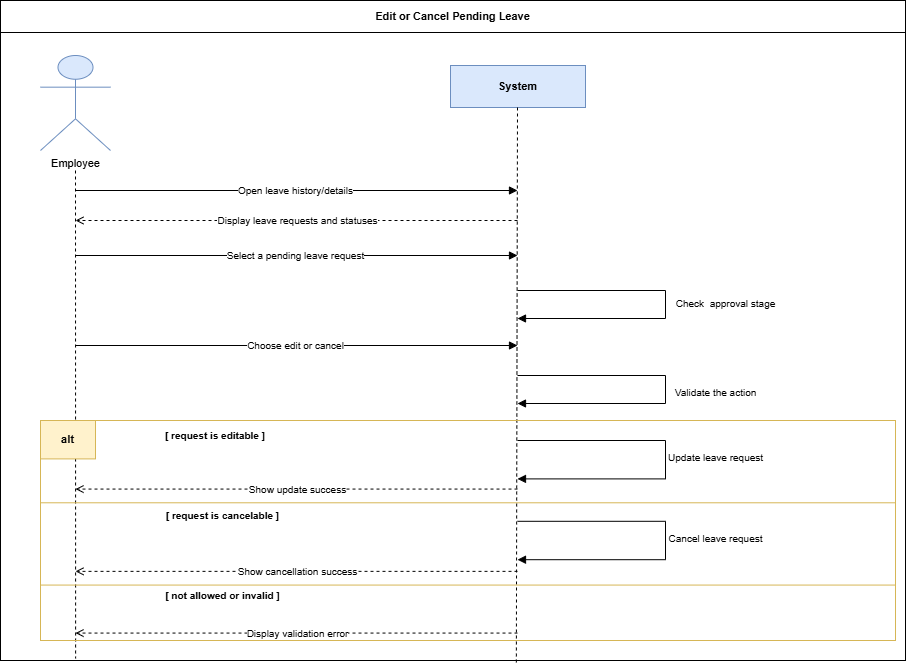

The diagram above was exported from draw.io. Its source (the exported page's mxGraphModel, read from the mxfile embedded in the PNG):
<mxGraphModel dx="6733" dy="4249" grid="1" gridSize="10" guides="1" tooltips="1" connect="1" arrows="1" fold="1" page="1" pageScale="1" pageWidth="827" pageHeight="1169" math="0" shadow="0">
  <root>
    <mxCell id="0" />
    <mxCell id="1" parent="0" />
    <mxCell id="kaYJEbqTrgPBAmwsjcb--68" connectable="0" parent="1" style="group" value="" vertex="1">
      <mxGeometry height="660" width="905" x="1640" y="-1090" as="geometry" />
    </mxCell>
    <mxCell id="kaYJEbqTrgPBAmwsjcb--69" parent="kaYJEbqTrgPBAmwsjcb--68" style="rounded=0;whiteSpace=wrap;html=1;fillColor=none;strokeColor=#000000;fontColor=#000000;fontStyle=0;fontSize=11;" vertex="1">
      <mxGeometry height="660" width="905" as="geometry" />
    </mxCell>
    <mxCell id="kaYJEbqTrgPBAmwsjcb--70" parent="kaYJEbqTrgPBAmwsjcb--68" style="rounded=0;whiteSpace=wrap;html=1;fillColor=none;strokeColor=#000000;fontColor=#000000;fontStyle=1;fontSize=11;" value="Edit or Cancel Pending Leave" vertex="1">
      <mxGeometry height="32" width="905" as="geometry" />
    </mxCell>
    <mxCell id="kaYJEbqTrgPBAmwsjcb--71" parent="kaYJEbqTrgPBAmwsjcb--68" style="shape=umlActor;verticalLabelPosition=bottom;verticalAlign=top;html=1;outlineConnect=0;fillColor=#dae8fc;strokeColor=#6c8ebf;fontColor=#000000;fontSize=11;" value="Employee" vertex="1">
      <mxGeometry height="95" width="70" x="40" y="55" as="geometry" />
    </mxCell>
    <mxCell id="kaYJEbqTrgPBAmwsjcb--72" parent="kaYJEbqTrgPBAmwsjcb--68" style="rounded=0;whiteSpace=wrap;html=1;fillColor=#dae8fc;strokeColor=#6c8ebf;fontColor=#000000;fontStyle=1;fontSize=11;" value="System" vertex="1">
      <mxGeometry height="42" width="135" x="450" y="65" as="geometry" />
    </mxCell>
    <mxCell id="kaYJEbqTrgPBAmwsjcb--73" edge="1" parent="kaYJEbqTrgPBAmwsjcb--68" style="endArrow=none;html=1;rounded=0;strokeColor=#000000;dashed=1;entryX=0.083;entryY=0.997;entryDx=0;entryDy=0;entryPerimeter=0;" target="kaYJEbqTrgPBAmwsjcb--69">
      <mxGeometry relative="1" as="geometry">
        <mxPoint x="75" y="170" as="sourcePoint" />
        <mxPoint x="75" y="640" as="targetPoint" />
      </mxGeometry>
    </mxCell>
    <mxCell id="kaYJEbqTrgPBAmwsjcb--74" edge="1" parent="kaYJEbqTrgPBAmwsjcb--68" style="endArrow=none;html=1;rounded=0;strokeColor=#000000;dashed=1;entryX=0.57;entryY=1.004;entryDx=0;entryDy=0;entryPerimeter=0;" target="kaYJEbqTrgPBAmwsjcb--69">
      <mxGeometry relative="1" as="geometry">
        <mxPoint x="517" y="107" as="sourcePoint" />
        <mxPoint x="517" y="640" as="targetPoint" />
      </mxGeometry>
    </mxCell>
    <mxCell id="kaYJEbqTrgPBAmwsjcb--75" edge="1" parent="kaYJEbqTrgPBAmwsjcb--68" style="endArrow=block;endFill=1;html=1;rounded=0;strokeColor=#000000;fontSize=10;fontColor=#000000;" value="Open leave history/details">
      <mxGeometry relative="1" as="geometry">
        <mxPoint x="75" y="190" as="sourcePoint" />
        <mxPoint x="517" y="190" as="targetPoint" />
      </mxGeometry>
    </mxCell>
    <mxCell id="kaYJEbqTrgPBAmwsjcb--76" edge="1" parent="kaYJEbqTrgPBAmwsjcb--68" style="endArrow=open;endFill=0;html=1;rounded=0;strokeColor=#000000;dashed=1;fontSize=10;fontColor=#000000;" value="Display leave requests and statuses">
      <mxGeometry relative="1" as="geometry">
        <mxPoint x="517" y="220" as="sourcePoint" />
        <mxPoint x="75" y="220" as="targetPoint" />
      </mxGeometry>
    </mxCell>
    <mxCell id="kaYJEbqTrgPBAmwsjcb--77" edge="1" parent="kaYJEbqTrgPBAmwsjcb--68" style="endArrow=block;endFill=1;html=1;rounded=0;strokeColor=#000000;fontSize=10;fontColor=#000000;" value="Select a pending leave request">
      <mxGeometry relative="1" as="geometry">
        <mxPoint x="75" y="255" as="sourcePoint" />
        <mxPoint x="517" y="255" as="targetPoint" />
      </mxGeometry>
    </mxCell>
    <mxCell id="kaYJEbqTrgPBAmwsjcb--78" edge="1" parent="kaYJEbqTrgPBAmwsjcb--68" style="endArrow=block;endFill=1;html=1;rounded=0;strokeColor=#000000;fontSize=10;fontColor=#000000;" value="Check&amp;nbsp; approval stage">
      <mxGeometry relative="1" x="-0.0247" y="60" as="geometry">
        <mxPoint y="1" as="offset" />
        <Array as="points">
          <mxPoint x="665" y="290" />
          <mxPoint x="665" y="318" />
        </Array>
        <mxPoint x="517" y="290" as="sourcePoint" />
        <mxPoint x="517" y="318" as="targetPoint" />
      </mxGeometry>
    </mxCell>
    <mxCell id="kaYJEbqTrgPBAmwsjcb--79" edge="1" parent="kaYJEbqTrgPBAmwsjcb--68" style="endArrow=block;endFill=1;html=1;rounded=0;strokeColor=#000000;fontSize=10;fontColor=#000000;" value="Choose edit or cancel">
      <mxGeometry relative="1" as="geometry">
        <mxPoint x="75" y="345" as="sourcePoint" />
        <mxPoint x="517" y="345" as="targetPoint" />
      </mxGeometry>
    </mxCell>
    <mxCell id="kaYJEbqTrgPBAmwsjcb--80" edge="1" parent="kaYJEbqTrgPBAmwsjcb--68" style="endArrow=block;endFill=1;html=1;rounded=0;strokeColor=#000000;fontSize=10;fontColor=#000000;" value="Validate the action">
      <mxGeometry relative="1" x="0.0062" y="50" as="geometry">
        <mxPoint as="offset" />
        <Array as="points">
          <mxPoint x="665" y="375" />
          <mxPoint x="665" y="403" />
        </Array>
        <mxPoint x="517" y="375" as="sourcePoint" />
        <mxPoint x="517" y="403" as="targetPoint" />
      </mxGeometry>
    </mxCell>
    <mxCell id="kaYJEbqTrgPBAmwsjcb--81" parent="kaYJEbqTrgPBAmwsjcb--68" style="rounded=0;whiteSpace=wrap;html=1;fillColor=none;strokeColor=#d6b656;fontColor=#000000;fontStyle=0;fontSize=11;" vertex="1">
      <mxGeometry height="220" width="855" x="40" y="420" as="geometry" />
    </mxCell>
    <mxCell id="kaYJEbqTrgPBAmwsjcb--82" parent="kaYJEbqTrgPBAmwsjcb--68" style="rounded=0;whiteSpace=wrap;html=1;fillColor=#fff2cc;strokeColor=#d6b656;fontColor=#000000;fontStyle=1;fontSize=11;" value="alt" vertex="1">
      <mxGeometry height="38.4" width="55" x="40" y="420" as="geometry" />
    </mxCell>
    <mxCell id="kaYJEbqTrgPBAmwsjcb--83" parent="kaYJEbqTrgPBAmwsjcb--68" style="rounded=0;whiteSpace=wrap;html=1;fillColor=none;strokeColor=none;fontColor=#000000;fontStyle=1;fontSize=10;" value="[ request is editable ]" vertex="1">
      <mxGeometry height="30.17142857142857" width="210" x="110" y="420" as="geometry" />
    </mxCell>
    <mxCell id="kaYJEbqTrgPBAmwsjcb--84" edge="1" parent="kaYJEbqTrgPBAmwsjcb--68" style="endArrow=none;html=1;rounded=0;strokeColor=#d6b656;">
      <mxGeometry relative="1" as="geometry">
        <mxPoint x="40" y="502.28571428571433" as="sourcePoint" />
        <mxPoint x="895" y="502.28571428571433" as="targetPoint" />
      </mxGeometry>
    </mxCell>
    <mxCell id="kaYJEbqTrgPBAmwsjcb--85" parent="kaYJEbqTrgPBAmwsjcb--68" style="rounded=0;whiteSpace=wrap;html=1;fillColor=none;strokeColor=none;fontColor=#000000;fontStyle=1;fontSize=10;" value="[ request is cancelable ]" vertex="1">
      <mxGeometry height="30.17142857142857" width="225" x="110" y="500.00032967032973" as="geometry" />
    </mxCell>
    <mxCell id="kaYJEbqTrgPBAmwsjcb--86" edge="1" parent="kaYJEbqTrgPBAmwsjcb--68" style="endArrow=none;html=1;rounded=0;strokeColor=#d6b656;">
      <mxGeometry relative="1" as="geometry">
        <mxPoint x="40" y="584.5714285714287" as="sourcePoint" />
        <mxPoint x="895" y="584.5714285714287" as="targetPoint" />
      </mxGeometry>
    </mxCell>
    <mxCell id="kaYJEbqTrgPBAmwsjcb--87" parent="kaYJEbqTrgPBAmwsjcb--68" style="rounded=0;whiteSpace=wrap;html=1;fillColor=none;strokeColor=none;fontColor=#000000;fontStyle=1;fontSize=10;" value="[ not allowed or invalid ]" vertex="1">
      <mxGeometry height="30.17142857142857" width="235" x="105" y="580.0052747252747" as="geometry" />
    </mxCell>
    <mxCell id="kaYJEbqTrgPBAmwsjcb--88" edge="1" parent="kaYJEbqTrgPBAmwsjcb--68" style="endArrow=block;endFill=1;html=1;rounded=0;strokeColor=#000000;fontSize=10;fontColor=#000000;" value="Update leave request">
      <mxGeometry relative="1" x="-0.0174" y="50" as="geometry">
        <mxPoint as="offset" />
        <Array as="points">
          <mxPoint x="665" y="440.00428571428574" />
          <mxPoint x="665" y="478.4042857142858" />
        </Array>
        <mxPoint x="517" y="440.00428571428574" as="sourcePoint" />
        <mxPoint x="517" y="478.4042857142858" as="targetPoint" />
      </mxGeometry>
    </mxCell>
    <mxCell id="kaYJEbqTrgPBAmwsjcb--89" edge="1" parent="kaYJEbqTrgPBAmwsjcb--68" style="endArrow=open;endFill=0;html=1;rounded=0;strokeColor=#000000;dashed=1;fontSize=10;fontColor=#000000;" value="Show update success">
      <mxGeometry relative="1" as="geometry">
        <mxPoint x="517" y="488.57142857142856" as="sourcePoint" />
        <mxPoint x="75" y="488.57142857142856" as="targetPoint" />
      </mxGeometry>
    </mxCell>
    <mxCell id="kaYJEbqTrgPBAmwsjcb--90" edge="1" parent="kaYJEbqTrgPBAmwsjcb--68" style="endArrow=block;endFill=1;html=1;rounded=0;strokeColor=#000000;fontSize=10;fontColor=#000000;" value="Cancel leave request">
      <mxGeometry relative="1" y="50" as="geometry">
        <mxPoint as="offset" />
        <Array as="points">
          <mxPoint x="665" y="520.8" />
          <mxPoint x="665" y="559.2" />
        </Array>
        <mxPoint x="517" y="520.8" as="sourcePoint" />
        <mxPoint x="517" y="559.2" as="targetPoint" />
      </mxGeometry>
    </mxCell>
    <mxCell id="kaYJEbqTrgPBAmwsjcb--91" edge="1" parent="kaYJEbqTrgPBAmwsjcb--68" style="endArrow=open;endFill=0;html=1;rounded=0;strokeColor=#000000;dashed=1;fontSize=10;fontColor=#000000;" value="Show cancellation success">
      <mxGeometry relative="1" as="geometry">
        <mxPoint x="517" y="570.8571428571429" as="sourcePoint" />
        <mxPoint x="75" y="570.8571428571429" as="targetPoint" />
      </mxGeometry>
    </mxCell>
    <mxCell id="kaYJEbqTrgPBAmwsjcb--92" edge="1" parent="kaYJEbqTrgPBAmwsjcb--68" style="endArrow=open;endFill=0;html=1;rounded=0;strokeColor=#000000;dashed=1;fontSize=10;fontColor=#000000;" value="Display validation error">
      <mxGeometry relative="1" as="geometry">
        <mxPoint x="517" y="632.5714285714287" as="sourcePoint" />
        <mxPoint x="75" y="632.5714285714287" as="targetPoint" />
      </mxGeometry>
    </mxCell>
  </root>
</mxGraphModel>